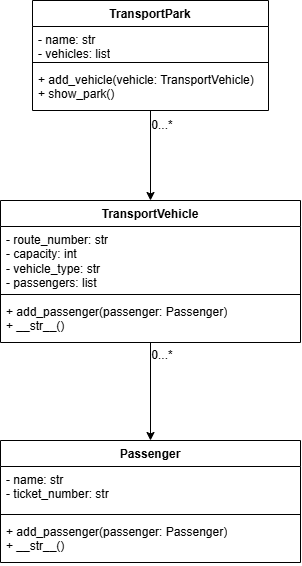

The diagram above was exported from draw.io. Its source (the exported page's mxGraphModel, read from the mxfile embedded in the PNG):
<mxGraphModel dx="890" dy="508" grid="1" gridSize="10" guides="1" tooltips="1" connect="1" arrows="1" fold="1" page="1" pageScale="1" pageWidth="827" pageHeight="1169" math="0" shadow="0">
  <root>
    <mxCell id="0" />
    <mxCell id="1" parent="0" />
    <mxCell id="ok5da0DKDJIdiprttTH_-9" edge="1" parent="1" source="ok5da0DKDJIdiprttTH_-1" style="edgeStyle=orthogonalEdgeStyle;rounded=0;orthogonalLoop=1;jettySize=auto;html=1;entryX=0.5;entryY=0;entryDx=0;entryDy=0;defaultLabelBackgroundColor=page;" target="ok5da0DKDJIdiprttTH_-5">
      <mxGeometry relative="1" as="geometry" />
    </mxCell>
    <mxCell id="ok5da0DKDJIdiprttTH_-1" parent="1" style="swimlane;fontStyle=1;align=center;verticalAlign=top;childLayout=stackLayout;horizontal=1;startSize=26;horizontalStack=0;resizeParent=1;resizeParentMax=0;resizeLast=0;collapsible=1;marginBottom=0;whiteSpace=wrap;html=1;" value="TransportPark" vertex="1">
      <mxGeometry height="110" width="236" x="320" y="20" as="geometry" />
    </mxCell>
    <mxCell id="ok5da0DKDJIdiprttTH_-2" parent="ok5da0DKDJIdiprttTH_-1" style="text;strokeColor=none;fillColor=none;align=left;verticalAlign=top;spacingLeft=4;spacingRight=4;overflow=hidden;rotatable=0;points=[[0,0.5],[1,0.5]];portConstraint=eastwest;whiteSpace=wrap;html=1;" value="- name: str&lt;div&gt;- vehicles: list&lt;/div&gt;" vertex="1">
      <mxGeometry height="32" width="236" y="26" as="geometry" />
    </mxCell>
    <mxCell id="ok5da0DKDJIdiprttTH_-3" parent="ok5da0DKDJIdiprttTH_-1" style="line;strokeWidth=1;fillColor=none;align=left;verticalAlign=middle;spacingTop=-1;spacingLeft=3;spacingRight=3;rotatable=0;labelPosition=right;points=[];portConstraint=eastwest;strokeColor=inherit;labelPerimeter=1;" value="" vertex="1">
      <mxGeometry height="8" width="236" y="58" as="geometry" />
    </mxCell>
    <mxCell id="ok5da0DKDJIdiprttTH_-4" parent="ok5da0DKDJIdiprttTH_-1" style="text;strokeColor=none;fillColor=none;align=left;verticalAlign=top;spacingLeft=4;spacingRight=4;overflow=hidden;rotatable=0;points=[[0,0.5],[1,0.5]];portConstraint=eastwest;whiteSpace=wrap;html=1;" value="+ add_vehicle(vehicle: TransportVehicle)&lt;div&gt;+ show_park()&lt;/div&gt;" vertex="1">
      <mxGeometry height="44" width="236" y="66" as="geometry" />
    </mxCell>
    <mxCell id="ok5da0DKDJIdiprttTH_-15" edge="1" parent="1" source="ok5da0DKDJIdiprttTH_-5" style="edgeStyle=orthogonalEdgeStyle;rounded=0;orthogonalLoop=1;jettySize=auto;html=1;entryX=0.5;entryY=0;entryDx=0;entryDy=0;defaultLabelBackgroundColor=page;" target="ok5da0DKDJIdiprttTH_-11">
      <mxGeometry relative="1" as="geometry" />
    </mxCell>
    <mxCell id="ok5da0DKDJIdiprttTH_-5" parent="1" style="swimlane;fontStyle=1;align=center;verticalAlign=top;childLayout=stackLayout;horizontal=1;startSize=26;horizontalStack=0;resizeParent=1;resizeParentMax=0;resizeLast=0;collapsible=1;marginBottom=0;whiteSpace=wrap;html=1;" value="TransportVehicle" vertex="1">
      <mxGeometry height="142" width="300" x="288" y="220" as="geometry" />
    </mxCell>
    <mxCell id="ok5da0DKDJIdiprttTH_-6" parent="ok5da0DKDJIdiprttTH_-5" style="text;strokeColor=none;fillColor=none;align=left;verticalAlign=top;spacingLeft=4;spacingRight=4;overflow=hidden;rotatable=0;points=[[0,0.5],[1,0.5]];portConstraint=eastwest;whiteSpace=wrap;html=1;" value="&lt;div&gt;- route_number: str&lt;/div&gt;&lt;div&gt;- capacity: int&lt;/div&gt;&lt;div&gt;- vehicle_type: str&lt;/div&gt;&lt;div&gt;- passengers: list&lt;/div&gt;" vertex="1">
      <mxGeometry height="64" width="300" y="26" as="geometry" />
    </mxCell>
    <mxCell id="ok5da0DKDJIdiprttTH_-7" parent="ok5da0DKDJIdiprttTH_-5" style="line;strokeWidth=1;fillColor=none;align=left;verticalAlign=middle;spacingTop=-1;spacingLeft=3;spacingRight=3;rotatable=0;labelPosition=right;points=[];portConstraint=eastwest;strokeColor=inherit;labelPerimeter=1;" value="" vertex="1">
      <mxGeometry height="8" width="300" y="90" as="geometry" />
    </mxCell>
    <mxCell id="ok5da0DKDJIdiprttTH_-8" parent="ok5da0DKDJIdiprttTH_-5" style="text;strokeColor=none;fillColor=none;align=left;verticalAlign=top;spacingLeft=4;spacingRight=4;overflow=hidden;rotatable=0;points=[[0,0.5],[1,0.5]];portConstraint=eastwest;whiteSpace=wrap;html=1;" value="&lt;div&gt;+ add_passenger(passenger: Passenger)&lt;/div&gt;&lt;div&gt;+ __str__()&amp;nbsp;&amp;nbsp;&lt;/div&gt;" vertex="1">
      <mxGeometry height="44" width="300" y="98" as="geometry" />
    </mxCell>
    <mxCell id="ok5da0DKDJIdiprttTH_-10" parent="1" style="text;html=1;whiteSpace=wrap;strokeColor=none;fillColor=none;align=center;verticalAlign=middle;rounded=0;" value="0...*" vertex="1">
      <mxGeometry height="30" width="60" x="420" y="130" as="geometry" />
    </mxCell>
    <mxCell id="ok5da0DKDJIdiprttTH_-11" parent="1" style="swimlane;fontStyle=1;align=center;verticalAlign=top;childLayout=stackLayout;horizontal=1;startSize=26;horizontalStack=0;resizeParent=1;resizeParentMax=0;resizeLast=0;collapsible=1;marginBottom=0;whiteSpace=wrap;html=1;" value="Passenger" vertex="1">
      <mxGeometry height="122" width="300" x="288" y="460" as="geometry" />
    </mxCell>
    <mxCell id="ok5da0DKDJIdiprttTH_-12" parent="ok5da0DKDJIdiprttTH_-11" style="text;strokeColor=none;fillColor=none;align=left;verticalAlign=top;spacingLeft=4;spacingRight=4;overflow=hidden;rotatable=0;points=[[0,0.5],[1,0.5]];portConstraint=eastwest;whiteSpace=wrap;html=1;" value="&lt;div&gt;- name: str&lt;/div&gt;&lt;div&gt;- ticket_number: str&lt;/div&gt;" vertex="1">
      <mxGeometry height="44" width="300" y="26" as="geometry" />
    </mxCell>
    <mxCell id="ok5da0DKDJIdiprttTH_-13" parent="ok5da0DKDJIdiprttTH_-11" style="line;strokeWidth=1;fillColor=none;align=left;verticalAlign=middle;spacingTop=-1;spacingLeft=3;spacingRight=3;rotatable=0;labelPosition=right;points=[];portConstraint=eastwest;strokeColor=inherit;labelPerimeter=1;" value="" vertex="1">
      <mxGeometry height="8" width="300" y="70" as="geometry" />
    </mxCell>
    <mxCell id="ok5da0DKDJIdiprttTH_-14" parent="ok5da0DKDJIdiprttTH_-11" style="text;strokeColor=none;fillColor=none;align=left;verticalAlign=top;spacingLeft=4;spacingRight=4;overflow=hidden;rotatable=0;points=[[0,0.5],[1,0.5]];portConstraint=eastwest;whiteSpace=wrap;html=1;" value="&lt;div&gt;+ add_passenger(passenger: Passenger)&lt;/div&gt;&lt;div&gt;+ __str__()&amp;nbsp;&amp;nbsp;&lt;/div&gt;" vertex="1">
      <mxGeometry height="44" width="300" y="78" as="geometry" />
    </mxCell>
    <mxCell id="ok5da0DKDJIdiprttTH_-16" parent="1" style="text;html=1;whiteSpace=wrap;strokeColor=none;fillColor=none;align=center;verticalAlign=middle;rounded=0;" value="0...*" vertex="1">
      <mxGeometry height="30" width="60" x="420" y="360" as="geometry" />
    </mxCell>
  </root>
</mxGraphModel>